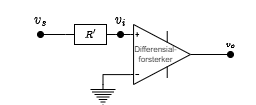

The diagram above was exported from draw.io. Its source (the exported page's mxGraphModel, read from the mxfile embedded in the PNG):
<mxGraphModel dx="264" dy="490" grid="1" gridSize="10" guides="1" tooltips="1" connect="1" arrows="1" fold="1" page="1" pageScale="1" pageWidth="850" pageHeight="1100" math="1" shadow="0">
  <root>
    <mxCell id="0" />
    <mxCell id="1" parent="0" />
    <mxCell id="rbzwBp37Yz4c2XU2TYs7-3" style="edgeStyle=orthogonalEdgeStyle;rounded=0;orthogonalLoop=1;jettySize=auto;html=1;exitX=0;exitY=0.165;exitDx=0;exitDy=0;exitPerimeter=0;entryX=0.5;entryY=0;entryDx=0;entryDy=0;entryPerimeter=0;endArrow=none;endFill=0;" edge="1" parent="1" source="rbzwBp37Yz4c2XU2TYs7-1" target="rbzwBp37Yz4c2XU2TYs7-2">
      <mxGeometry relative="1" as="geometry" />
    </mxCell>
    <mxCell id="rbzwBp37Yz4c2XU2TYs7-11" style="edgeStyle=orthogonalEdgeStyle;rounded=0;orthogonalLoop=1;jettySize=auto;html=1;exitX=1;exitY=0.5;exitDx=0;exitDy=0;exitPerimeter=0;fontSize=8;endArrow=oval;endFill=1;" edge="1" parent="1" source="rbzwBp37Yz4c2XU2TYs7-1">
      <mxGeometry relative="1" as="geometry">
        <mxPoint x="400" y="660" as="targetPoint" />
      </mxGeometry>
    </mxCell>
    <mxCell id="rbzwBp37Yz4c2XU2TYs7-1" value="" style="verticalLabelPosition=bottom;shadow=0;dashed=0;align=center;html=1;verticalAlign=top;shape=mxgraph.electrical.abstract.operational_amp_1;flipV=1;" vertex="1" parent="1">
      <mxGeometry x="300" y="630" width="60" height="60" as="geometry" />
    </mxCell>
    <mxCell id="rbzwBp37Yz4c2XU2TYs7-2" value="" style="pointerEvents=1;verticalLabelPosition=bottom;shadow=0;dashed=0;align=center;html=1;verticalAlign=top;shape=mxgraph.electrical.signal_sources.protective_earth;" vertex="1" parent="1">
      <mxGeometry x="260" y="690" width="25" height="20" as="geometry" />
    </mxCell>
    <mxCell id="rbzwBp37Yz4c2XU2TYs7-5" style="edgeStyle=orthogonalEdgeStyle;rounded=0;orthogonalLoop=1;jettySize=auto;html=1;exitX=1;exitY=0.5;exitDx=0;exitDy=0;exitPerimeter=0;entryX=0;entryY=0.835;entryDx=0;entryDy=0;entryPerimeter=0;endArrow=none;endFill=0;" edge="1" parent="1" source="rbzwBp37Yz4c2XU2TYs7-4" target="rbzwBp37Yz4c2XU2TYs7-1">
      <mxGeometry relative="1" as="geometry" />
    </mxCell>
    <mxCell id="rbzwBp37Yz4c2XU2TYs7-6" style="edgeStyle=orthogonalEdgeStyle;rounded=0;orthogonalLoop=1;jettySize=auto;html=1;exitX=0;exitY=0.5;exitDx=0;exitDy=0;exitPerimeter=0;endArrow=oval;endFill=1;" edge="1" parent="1" source="rbzwBp37Yz4c2XU2TYs7-4">
      <mxGeometry relative="1" as="geometry">
        <mxPoint x="210" y="640.2857142857142" as="targetPoint" />
      </mxGeometry>
    </mxCell>
    <mxCell id="rbzwBp37Yz4c2XU2TYs7-8" style="edgeStyle=orthogonalEdgeStyle;rounded=0;orthogonalLoop=1;jettySize=auto;html=1;exitX=1;exitY=0.5;exitDx=0;exitDy=0;exitPerimeter=0;endArrow=oval;endFill=1;" edge="1" parent="1" source="rbzwBp37Yz4c2XU2TYs7-4">
      <mxGeometry relative="1" as="geometry">
        <mxPoint x="290" y="640.0555555555555" as="targetPoint" />
      </mxGeometry>
    </mxCell>
    <mxCell id="rbzwBp37Yz4c2XU2TYs7-4" value="" style="pointerEvents=1;verticalLabelPosition=bottom;shadow=0;dashed=0;align=center;html=1;verticalAlign=top;shape=mxgraph.electrical.resistors.resistor_1;" vertex="1" parent="1">
      <mxGeometry x="235" y="630" width="50" height="20" as="geometry" />
    </mxCell>
    <mxCell id="rbzwBp37Yz4c2XU2TYs7-7" value="$$v_{s}$$" style="text;html=1;align=center;verticalAlign=middle;resizable=0;points=[];autosize=1;strokeColor=none;fillColor=none;" vertex="1" parent="1">
      <mxGeometry x="170" y="610" width="80" height="30" as="geometry" />
    </mxCell>
    <mxCell id="rbzwBp37Yz4c2XU2TYs7-9" value="$$v_{i}$$" style="text;html=1;align=center;verticalAlign=middle;resizable=0;points=[];autosize=1;strokeColor=none;fillColor=none;" vertex="1" parent="1">
      <mxGeometry x="255" y="610" width="70" height="30" as="geometry" />
    </mxCell>
    <mxCell id="rbzwBp37Yz4c2XU2TYs7-10" value="&lt;font style=&quot;font-size: 8px;&quot;&gt;Differensial-&lt;br style=&quot;font-size: 8px;&quot;&gt;forsterker&lt;/font&gt;" style="text;html=1;align=center;verticalAlign=middle;resizable=0;points=[];autosize=1;strokeColor=none;fillColor=none;fontSize=8;" vertex="1" parent="1">
      <mxGeometry x="290" y="645" width="70" height="30" as="geometry" />
    </mxCell>
    <mxCell id="rbzwBp37Yz4c2XU2TYs7-12" value="$$v_o$$" style="text;html=1;align=center;verticalAlign=middle;resizable=0;points=[];autosize=1;strokeColor=none;fillColor=none;fontSize=8;" vertex="1" parent="1">
      <mxGeometry x="375" y="640" width="50" height="20" as="geometry" />
    </mxCell>
    <mxCell id="rbzwBp37Yz4c2XU2TYs7-13" value="$$R'$$" style="text;html=1;align=center;verticalAlign=middle;resizable=0;points=[];autosize=1;strokeColor=none;fillColor=none;fontSize=8;" vertex="1" parent="1">
      <mxGeometry x="235" y="630" width="50" height="20" as="geometry" />
    </mxCell>
  </root>
</mxGraphModel>